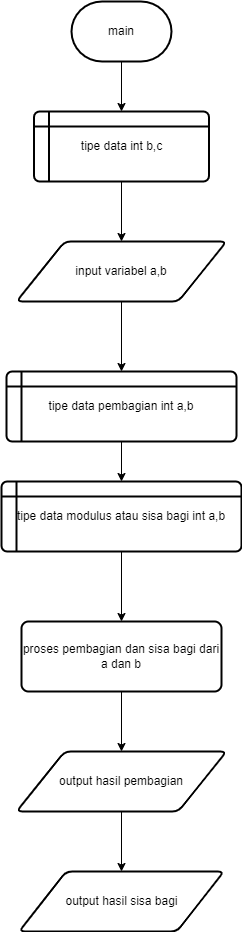

The diagram above was exported from draw.io. Its source (the exported page's mxGraphModel, read from the mxfile embedded in the PNG):
<mxGraphModel dx="880" dy="478" grid="1" gridSize="10" guides="1" tooltips="1" connect="1" arrows="1" fold="1" page="1" pageScale="1" pageWidth="827" pageHeight="1169" math="0" shadow="0">
  <root>
    <mxCell id="0" />
    <mxCell id="1" parent="0" />
    <mxCell id="x7nr1ZN9Y8hfAUqAnUnk-9" value="" style="edgeStyle=orthogonalEdgeStyle;rounded=0;orthogonalLoop=1;jettySize=auto;html=1;" edge="1" parent="1" source="x7nr1ZN9Y8hfAUqAnUnk-1" target="x7nr1ZN9Y8hfAUqAnUnk-2">
      <mxGeometry relative="1" as="geometry" />
    </mxCell>
    <mxCell id="x7nr1ZN9Y8hfAUqAnUnk-1" value="main" style="strokeWidth=2;html=1;shape=mxgraph.flowchart.terminator;whiteSpace=wrap;" vertex="1" parent="1">
      <mxGeometry x="350" y="20" width="100" height="60" as="geometry" />
    </mxCell>
    <mxCell id="x7nr1ZN9Y8hfAUqAnUnk-10" value="" style="edgeStyle=orthogonalEdgeStyle;rounded=0;orthogonalLoop=1;jettySize=auto;html=1;" edge="1" parent="1" source="x7nr1ZN9Y8hfAUqAnUnk-2" target="x7nr1ZN9Y8hfAUqAnUnk-3">
      <mxGeometry relative="1" as="geometry" />
    </mxCell>
    <mxCell id="x7nr1ZN9Y8hfAUqAnUnk-2" value="tipe data int b,c" style="shape=internalStorage;whiteSpace=wrap;html=1;dx=15;dy=15;rounded=1;arcSize=8;strokeWidth=2;" vertex="1" parent="1">
      <mxGeometry x="312.5" y="130" width="175" height="70" as="geometry" />
    </mxCell>
    <mxCell id="x7nr1ZN9Y8hfAUqAnUnk-11" value="" style="edgeStyle=orthogonalEdgeStyle;rounded=0;orthogonalLoop=1;jettySize=auto;html=1;" edge="1" parent="1" source="x7nr1ZN9Y8hfAUqAnUnk-3" target="x7nr1ZN9Y8hfAUqAnUnk-4">
      <mxGeometry relative="1" as="geometry" />
    </mxCell>
    <mxCell id="x7nr1ZN9Y8hfAUqAnUnk-3" value="input variabel a,b" style="shape=parallelogram;html=1;strokeWidth=2;perimeter=parallelogramPerimeter;whiteSpace=wrap;rounded=1;arcSize=12;size=0.23;" vertex="1" parent="1">
      <mxGeometry x="295" y="260" width="210" height="60" as="geometry" />
    </mxCell>
    <mxCell id="x7nr1ZN9Y8hfAUqAnUnk-12" value="" style="edgeStyle=orthogonalEdgeStyle;rounded=0;orthogonalLoop=1;jettySize=auto;html=1;" edge="1" parent="1" source="x7nr1ZN9Y8hfAUqAnUnk-4" target="x7nr1ZN9Y8hfAUqAnUnk-5">
      <mxGeometry relative="1" as="geometry" />
    </mxCell>
    <mxCell id="x7nr1ZN9Y8hfAUqAnUnk-4" value="tipe data pembagian int a,b" style="shape=internalStorage;whiteSpace=wrap;html=1;dx=15;dy=15;rounded=1;arcSize=8;strokeWidth=2;" vertex="1" parent="1">
      <mxGeometry x="285" y="390" width="230" height="70" as="geometry" />
    </mxCell>
    <mxCell id="x7nr1ZN9Y8hfAUqAnUnk-13" value="" style="edgeStyle=orthogonalEdgeStyle;rounded=0;orthogonalLoop=1;jettySize=auto;html=1;" edge="1" parent="1" source="x7nr1ZN9Y8hfAUqAnUnk-5" target="x7nr1ZN9Y8hfAUqAnUnk-6">
      <mxGeometry relative="1" as="geometry" />
    </mxCell>
    <mxCell id="x7nr1ZN9Y8hfAUqAnUnk-5" value="tipe data modulus atau sisa bagi int a,b" style="shape=internalStorage;whiteSpace=wrap;html=1;dx=15;dy=15;rounded=1;arcSize=8;strokeWidth=2;" vertex="1" parent="1">
      <mxGeometry x="280" y="500" width="240" height="70" as="geometry" />
    </mxCell>
    <mxCell id="x7nr1ZN9Y8hfAUqAnUnk-14" value="" style="edgeStyle=orthogonalEdgeStyle;rounded=0;orthogonalLoop=1;jettySize=auto;html=1;" edge="1" parent="1" source="x7nr1ZN9Y8hfAUqAnUnk-6" target="x7nr1ZN9Y8hfAUqAnUnk-7">
      <mxGeometry relative="1" as="geometry" />
    </mxCell>
    <mxCell id="x7nr1ZN9Y8hfAUqAnUnk-6" value="proses pembagian dan sisa bagi dari a dan b" style="rounded=1;whiteSpace=wrap;html=1;absoluteArcSize=1;arcSize=14;strokeWidth=2;" vertex="1" parent="1">
      <mxGeometry x="300" y="640" width="200" height="70" as="geometry" />
    </mxCell>
    <mxCell id="x7nr1ZN9Y8hfAUqAnUnk-15" value="" style="edgeStyle=orthogonalEdgeStyle;rounded=0;orthogonalLoop=1;jettySize=auto;html=1;" edge="1" parent="1" source="x7nr1ZN9Y8hfAUqAnUnk-7" target="x7nr1ZN9Y8hfAUqAnUnk-8">
      <mxGeometry relative="1" as="geometry" />
    </mxCell>
    <mxCell id="x7nr1ZN9Y8hfAUqAnUnk-7" value="output hasil pembagian" style="shape=parallelogram;html=1;strokeWidth=2;perimeter=parallelogramPerimeter;whiteSpace=wrap;rounded=1;arcSize=12;size=0.23;" vertex="1" parent="1">
      <mxGeometry x="295" y="770" width="210" height="60" as="geometry" />
    </mxCell>
    <mxCell id="x7nr1ZN9Y8hfAUqAnUnk-8" value="output hasil sisa bagi" style="shape=parallelogram;html=1;strokeWidth=2;perimeter=parallelogramPerimeter;whiteSpace=wrap;rounded=1;arcSize=12;size=0.23;" vertex="1" parent="1">
      <mxGeometry x="297.5" y="890" width="205" height="60" as="geometry" />
    </mxCell>
  </root>
</mxGraphModel>